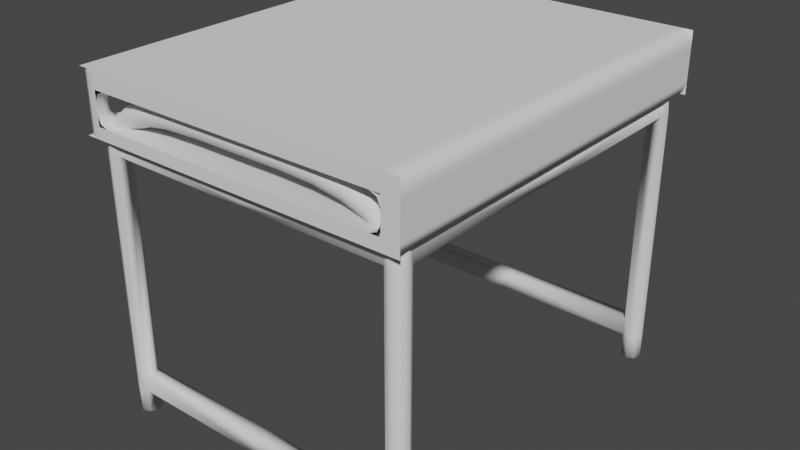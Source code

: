# Source: SmallTable.blend  (saved by Blender 4.0.36; exported with 4.5.12 LTS)
import bpy
from mathutils import Matrix  # noqa: F401  (used for matrix-valued properties, if any)

bpy.ops.wm.read_factory_settings(use_empty=True)
scene = bpy.context.scene
scene.name = 'Scene'

# ---- world
world_world = bpy.data.worlds.new('World'); scene.world = world_world
world_world.use_nodes = True; world_world.node_tree.nodes.clear()
_N = world_world.node_tree.nodes; _L = world_world.node_tree.links
n0 = _N.new('ShaderNodeOutputWorld'); n0.name = 'World Output'; n0.location = (300, 300)
n1 = _N.new('ShaderNodeBackground'); n1.name = 'Background'; n1.location = (10, 300)
n1.inputs[0].default_value = (0.05088, 0.05088, 0.05088, 1.0)
_L.new(n1.outputs[0], n0.inputs[0])
n0.is_active_output = True
world_world.color = (0.05088, 0.05088, 0.05088)
world_world.use_sun_shadow = False
world_world.sun_shadow_jitter_overblur = 0.0

# ---- meshes
me_cube_008 = bpy.data.meshes.new('Cube.008')
me_cube_008.from_pydata([(-0.6, -0.5, 0.04606), (-0.6, -0.5, 0.09604), (-0.6, 0.5, 0.09604), (0.6, -0.5, 0.04606), (0.6, -0.5, 0.09604), (0.6, 0.5, 0.09604), (-0.6, 0.5, -0.08406), (-0.6, -0.5, -0.08406), (0.6, 0.5, -0.08406), (0.6, -0.5, -0.08406), (-0.5498, 0.5, 0.04606), (0.5498, 0.5, 0.04606), (0.5498, 0.5, 0.09604), (-0.5498, 0.5, 0.09604), (0.5498, -0.5, 0.04606), (-0.5498, -0.5, 0.04606), (-0.5498, -0.5, 0.09604), (0.5498, -0.5, 0.09604), (-0.5498, 0.5, -0.08406), (0.5498, 0.5, -0.08406), (0.5498, -0.5, -0.08406), (-0.5498, -0.5, -0.08406), (0.6, 0.4499, -0.08406), (0.6, -0.4499, -0.08406), (-0.6, -0.4499, -0.08406), (-0.6, 0.4499, -0.08406), (0.6, 0.4499, 0.09604), (0.6, -0.4499, 0.09604), (0.6, -0.4499, 0.04606), (0.6, 0.4499, 0.04606), (-0.6, 0.4499, 0.09604), (-0.6, -0.4499, 0.09604), (-0.6, -0.4499, 0.04606), (-0.6, 0.4499, 0.04606), (0.5498, -0.4499, -0.08406), (0.5498, 0.4499, -0.08406), (-0.5498, 0.4499, -0.08406), (-0.5498, -0.4499, -0.08406), (-0.5498, 0.4499, 0.09604), (-0.5498, -0.4499, 0.09604), (0.5498, -0.4499, 0.09604), (0.5498, 0.4499, 0.09604), (-0.6, -0.5, -0.04935), (0.6, -0.5, -0.04935), (0.5498, 0.5, -0.04935), (-0.5498, 0.5, -0.04935), (-0.5498, -0.5, -0.04935), (0.5498, -0.5, -0.04935), (-0.6, 0.4499, -0.04935), (-0.6, -0.4499, -0.04935), (0.6, -0.4499, -0.04935), (0.6, 0.4499, -0.04935), (-0.5498, 0.4499, 0.04606), (-0.5498, 0.4499, -0.04935), (-0.5498, -0.4499, -0.04935), (-0.5498, -0.4499, 0.04606), (0.5498, -0.4499, -0.04935), (0.5498, -0.4499, 0.04606), (0.5498, 0.4499, -0.04935), (0.5498, 0.4499, 0.04606)], [(38, 52)], [(39, 31, 1, 16), (13, 2, 30, 38), (6, 18, 36, 25), (3, 4, 17, 14), (43, 47, 20, 9), (5, 12, 41, 26), (15, 16, 1, 0), (19, 35, 36, 18), (46, 42, 7, 21), (39, 16, 17, 40), (46, 21, 20, 47), (13, 38, 41, 12), (16, 15, 14, 17), (34, 20, 21, 37), (34, 23, 9, 20), (19, 8, 22, 35), (27, 40, 17, 4), (24, 37, 21, 7), (37, 24, 25, 36), (23, 34, 35, 22), (39, 40, 41, 38), (31, 39, 38, 30), (34, 37, 36, 35), (40, 27, 26, 41), (15, 0, 42, 46), (3, 14, 47, 43), (48, 53, 52, 33), (45, 10, 52, 53), (11, 44, 58, 59), (51, 58, 56, 50), (28, 50, 56, 57), (49, 54, 53, 48), (44, 45, 53, 58), (11, 59, 52, 10), (32, 33, 52, 55), (32, 55, 54, 49), (58, 53, 54, 56), (57, 55, 52, 59), (56, 54, 55, 57), (46, 47, 14, 15), (29, 59, 58, 51), (29, 28, 57, 59)])
me_cube_008.polygons.foreach_set('use_smooth', [True] * 42)
_uv = me_cube_008.uv_layers.new(name='UVMap')
_uv.uv.foreach_set('vector', [0.8645, 0.7375, 0.875, 0.7375, 0.875, 0.75, 0.8645, 0.75, 0.8645, 0.5, 0.875, 0.5, 0.875, 0.5125, 0.8645, 0.5125, 0.125, 0.5, 0.1355, 0.5, 0.1355, 0.5125, 0.125, 0.5125, 0.375, 0.75, 0.625, 0.75, 0.625, 0.7605, 0.375, 0.7605, 0.375, 0.75, 0.375, 0.7605, 0.375, 0.7605, 0.375, 0.75, 0.625, 0.5, 0.6355, 0.5, 0.6355, 0.5125, 0.625, 0.5125, 0.375, 0.9895, 0.625, 0.9895, 0.625, 1.0, 0.375, 1.0, 0.3645, 0.5, 0.3645, 0.5125, 0.1355, 0.5125, 0.1355, 0.5, 0.375, 0.9895, 0.375, 1.0, 0.375, 1.0, 0.375, 0.9895, 0.8645, 0.7375, 0.8645, 0.75, 0.6355, 0.75, 0.6355, 0.7375, 0.375, 0.9895, 0.375, 0.9895, 0.375, 0.7605, 0.375, 0.7605, 0.8645, 0.5, 0.8645, 0.5125, 0.6355, 0.5125, 0.6355, 0.5, 0.625, 0.9895, 0.375, 0.9895, 0.375, 0.7605, 0.625, 0.7605, 0.3645, 0.7375, 0.3645, 0.75, 0.1355, 0.75, 0.1355, 0.7375, 0.3645, 0.7375, 0.375, 0.7375, 0.375, 0.75, 0.3645, 0.75, 0.3645, 0.5, 0.375, 0.5, 0.375, 0.5125, 0.3645, 0.5125, 0.625, 0.7375, 0.6355, 0.7375, 0.6355, 0.75, 0.625, 0.75, 0.125, 0.7375, 0.1355, 0.7375, 0.1355, 0.75, 0.125, 0.75, 0.1355, 0.7375, 0.125, 0.7375, 0.125, 0.5125, 0.1355, 0.5125, 0.375, 0.7375, 0.3645, 0.7375, 0.3645, 0.5125, 0.375, 0.5125, 0.8645, 0.7375, 0.6355, 0.7375, 0.6355, 0.5125, 0.8645, 0.5125, 0.875, 0.7375, 0.8645, 0.7375, 0.8645, 0.5125, 0.875, 0.5125, 0.3645, 0.7375, 0.1355, 0.7375, 0.1355, 0.5125, 0.3645, 0.5125, 0.6355, 0.7375, 0.625, 0.7375, 0.625, 0.5125, 0.6355, 0.5125, 0.375, 0.9895, 0.375, 1.0, 0.375, 1.0, 0.375, 0.9895, 0.375, 0.75, 0.375, 0.7605, 0.375, 0.7605, 0.375, 0.75, 0.375, 0.2375, 0.0, 0.0, 0.0, 0.0, 0.375, 0.2375, 0.375, 0.2605, 0.375, 0.2605, 0.0, 0.0, 0.0, 0.0, 0.375, 0.4895, 0.375, 0.4895, 0.0, 0.0, 0.0, 0.0, 0.375, 0.5125, 0.0, 0.0, 0.0, 0.0, 0.375, 0.7375, 0.375, 0.7375, 0.375, 0.7375, 0.0, 0.0, 0.0, 0.0, 0.375, 0.01252, 0.0, 0.0, 0.0, 0.0, 0.375, 0.2375, 0.375, 0.4895, 0.375, 0.2605, 0.0, 0.0, 0.0, 0.0, 0.375, 0.4895, 0.0, 0.0, 0.0, 0.0, 0.375, 0.2605, 0.375, 0.01252, 0.375, 0.2375, 0.0, 0.0, 0.0, 0.0, 0.375, 0.01252, 0.0, 0.0, 0.0, 0.0, 0.375, 0.01252, 0.0, 0.0, 0.0, 0.0, 0.0, 0.0, 0.0, 0.0, 0.0, 0.0, 0.0, 0.0, 0.0, 0.0, 0.0, 0.0, 0.0, 0.0, 0.0, 0.0, 0.0, 0.0, 0.0, 0.0, 0.375, 0.9895, 0.375, 0.7605, 0.375, 0.7605, 0.375, 0.9895, 0.375, 0.5125, 0.0, 0.0, 0.0, 0.0, 0.375, 0.5125, 0.375, 0.5125, 0.375, 0.7375, 0.0, 0.0, 0.0, 0.0])
me_cube_008.update()
me_nurbspath = bpy.data.meshes.new('NurbsPath')
me_nurbspath.from_pydata([(-0.4731, -0.4058, -0.6179), (-0.4519, -0.397, -0.6179), (-0.4307, -0.4058, -0.6179), (-0.4219, -0.427, -0.6179), (-0.4307, -0.4482, -0.6179), (-0.4519, -0.457, -0.6179), (-0.4731, -0.4482, -0.6179), (-0.4819, -0.427, -0.6179), (-0.4731, -0.4058, 0.1569), (-0.4519, -0.397, 0.1564), (-0.4307, -0.4058, 0.1558), (-0.4219, -0.427, 0.1556), (-0.4307, -0.4482, 0.1558), (-0.4519, -0.457, 0.1564), (-0.4731, -0.4482, 0.1569), (-0.4819, -0.427, 0.1571), (-0.4697, -0.4058, 0.1983), (-0.4492, -0.397, 0.1927), (-0.4288, -0.4058, 0.1871), (-0.4203, -0.427, 0.1847), (-0.4288, -0.4482, 0.1871), (-0.4492, -0.457, 0.1927), (-0.4697, -0.4482, 0.1983), (-0.4782, -0.427, 0.2006), (-0.4441, -0.4058, 0.2469), (-0.428, -0.397, 0.2331), (-0.4119, -0.4058, 0.2193), (-0.4052, -0.427, 0.2135), (-0.4119, -0.4482, 0.2193), (-0.428, -0.457, 0.2331), (-0.4441, -0.4482, 0.2469), (-0.4507, -0.427, 0.2526), (-0.3954, -0.4058, 0.2832), (-0.3855, -0.397, 0.2645), (-0.3755, -0.4058, 0.2458), (-0.3714, -0.427, 0.238), (-0.3755, -0.4482, 0.2458), (-0.3855, -0.457, 0.2645), (-0.3954, -0.4482, 0.2832), (-0.3995, -0.427, 0.291), (-0.3269, -0.4058, 0.3075), (-0.3217, -0.397, 0.287), (-0.3165, -0.4058, 0.2664), (-0.3143, -0.427, 0.2579), (-0.3165, -0.4482, 0.2664), (-0.3217, -0.457, 0.287), (-0.3269, -0.4482, 0.3075), (-0.329, -0.427, 0.316), (-0.2388, -0.4058, 0.3215), (-0.2367, -0.397, 0.3004), (-0.2346, -0.4058, 0.2793), (-0.2337, -0.427, 0.2706), (-0.2346, -0.4482, 0.2793), (-0.2367, -0.457, 0.3004), (-0.2388, -0.4482, 0.3215), (-0.2397, -0.427, 0.3303), (-0.1304, -0.4058, 0.3261), (-0.1304, -0.397, 0.3049), (-0.1304, -0.4058, 0.2837), (-0.1304, -0.427, 0.2749), (-0.1304, -0.4482, 0.2837), (-0.1304, -0.457, 0.3049), (-0.1304, -0.4482, 0.3261), (-0.1304, -0.427, 0.3349), (-0.4519, -0.427, -0.6179), (-0.4731, -0.4058, -0.5487), (-0.4731, -0.4058, -0.495), (-0.4307, -0.4058, -0.495), (-0.4307, -0.4058, -0.5487), (-0.4307, -0.4482, -0.495), (-0.4307, -0.4482, -0.5487), (-0.4731, -0.4482, -0.495), (-0.4731, -0.4482, -0.5487), (-0.4519, -0.397, -0.495), (-0.4519, -0.397, -0.5487), (-0.4219, -0.427, -0.495), (-0.4219, -0.427, -0.5487), (-0.4519, -0.457, -0.495), (-0.4519, -0.457, -0.5487), (-0.4819, -0.427, -0.5487), (-0.4819, -0.427, -0.495), (-0.4697, 0.1203, 0.1983), (-0.4492, 0.1203, 0.1927), (-0.4307, 0.1203, 0.1558), (-0.4519, 0.1203, 0.1564), (-0.4288, 0.1203, 0.1871), (-0.4731, 0.1203, 0.1569), (8.922e-08, -0.4058, -0.5487), (8.922e-08, -0.4058, -0.495), (9.108e-08, -0.4482, -0.5487), (9.015e-08, -0.427, -0.5487), (9.015e-08, -0.427, -0.495), (9.108e-08, -0.4482, -0.495), (9.146e-08, -0.457, 0.3049), (9.108e-08, -0.4482, 0.3261), (9.015e-08, -0.427, 0.2749), (9.108e-08, -0.4482, 0.2837), (8.884e-08, -0.397, 0.3049), (8.922e-08, -0.4058, 0.2837), (9.015e-08, -0.427, 0.3349), (8.922e-08, -0.4058, 0.3261), (8.922e-08, -0.4058, 0.1871), (9.015e-08, -0.427, 0.1847), (9.108e-08, -0.4482, 0.1558), (9.015e-08, -0.427, 0.1556), (9.108e-08, -0.4482, 0.1871), (8.922e-08, -0.4058, 0.1558)], [], [(73, 66, 8, 9), (100, 97, 57, 56), (106, 104, 11, 10), (89, 92, 69, 70), (77, 69, 12, 13), (3, 2, 68, 76), (2, 1, 74, 68), (5, 4, 70, 78), (4, 3, 76, 70), (7, 6, 72, 79), (1, 0, 65, 74), (6, 5, 78, 72), (69, 75, 11, 12), (10, 11, 75, 67), (71, 77, 13, 14), (67, 73, 9, 10), (66, 80, 15, 8), (80, 71, 14, 15), (8, 15, 23, 16), (105, 102, 19, 20), (103, 105, 20, 12), (13, 12, 20, 21), (14, 13, 21, 22), (15, 14, 22, 23), (16, 23, 31, 24), (17, 16, 24, 25), (18, 17, 25, 26), (19, 18, 26, 27), (20, 19, 27, 28), (21, 20, 28, 29), (22, 21, 29, 30), (23, 22, 30, 31), (24, 31, 39, 32), (25, 24, 32, 33), (26, 25, 33, 34), (27, 26, 34, 35), (28, 27, 35, 36), (29, 28, 36, 37), (30, 29, 37, 38), (31, 30, 38, 39), (32, 39, 47, 40), (33, 32, 40, 41), (34, 33, 41, 42), (35, 34, 42, 43), (36, 35, 43, 44), (37, 36, 44, 45), (38, 37, 45, 46), (39, 38, 46, 47), (40, 47, 55, 48), (41, 40, 48, 49), (42, 41, 49, 50), (43, 42, 50, 51), (44, 43, 51, 52), (45, 44, 52, 53), (46, 45, 53, 54), (47, 46, 54, 55), (48, 55, 63, 56), (49, 48, 56, 57), (50, 49, 57, 58), (51, 50, 58, 59), (52, 51, 59, 60), (53, 52, 60, 61), (54, 53, 61, 62), (55, 54, 62, 63), (93, 94, 62, 61), (95, 96, 60, 59), (96, 93, 61, 60), (94, 99, 63, 62), (99, 100, 56, 63), (98, 95, 59, 58), (97, 98, 58, 57), (3, 4, 5, 64), (64, 5, 6, 7), (2, 3, 64, 1), (1, 64, 7, 0), (101, 106, 10, 18), (104, 103, 12, 11), (102, 101, 18, 19), (0, 7, 79, 65), (80, 79, 72, 71), (66, 65, 79, 80), (71, 72, 78, 77), (77, 78, 70, 69), (91, 88, 67, 75), (87, 90, 76, 68), (67, 68, 74, 73), (73, 74, 65, 66), (90, 89, 70, 76), (92, 91, 75, 69), (88, 87, 68, 67), (8, 86, 84, 9), (17, 82, 81, 16), (9, 84, 83, 10), (16, 81, 86, 8), (10, 83, 85, 18), (18, 85, 82, 17)])
me_nurbspath.polygons.foreach_set('use_smooth', [True] * 96)
_uv = me_nurbspath.uv_layers.new(name='UVMap')
_uv.uv.foreach_set('vector', [0.0653, 0.125, 0.0653, 0.0, 0.4545, 0.0, 0.4545, 0.125, 1.0, 0.0, 1.0, 0.125, 1.0, 0.125, 1.0, 0.0, 0.4545, 0.25, 0.4545, 0.375, 0.4545, 0.375, 0.4545, 0.25, 0.03, 0.5, 0.0653, 0.5, 0.0653, 0.5, 0.03, 0.5, 0.0653, 0.625, 0.0653, 0.5, 0.4545, 0.5, 0.4545, 0.625, 0.0, 0.375, 0.0, 0.25, 0.03, 0.25, 0.03, 0.375, 0.0, 0.25, 0.0, 0.125, 0.03, 0.125, 0.03, 0.25, 0.0, 0.625, 0.0, 0.5, 0.03, 0.5, 0.03, 0.625, 0.0, 0.5, 0.0, 0.375, 0.03, 0.375, 0.03, 0.5, 0.0, 0.875, 0.0, 0.75, 0.03, 0.75, 0.03, 0.875, 0.0, 0.125, 0.0, 0.0, 0.03, 0.0, 0.03, 0.125, 0.0, 0.75, 0.0, 0.625, 0.03, 0.625, 0.03, 0.75, 0.0653, 0.5, 0.0653, 0.375, 0.4545, 0.375, 0.4545, 0.5, 0.4545, 0.25, 0.4545, 0.375, 0.0653, 0.375, 0.0653, 0.25, 0.0653, 0.75, 0.0653, 0.625, 0.4545, 0.625, 0.4545, 0.75, 0.0653, 0.25, 0.0653, 0.125, 0.4545, 0.125, 0.4545, 0.25, 0.0653, 1.0, 0.0653, 0.875, 0.4545, 0.875, 0.4545, 1.0, 0.0653, 0.875, 0.0653, 0.75, 0.4545, 0.75, 0.4545, 0.875, 0.4545, 1.0, 0.4545, 0.875, 0.5455, 0.875, 0.5455, 1.0, 0.5455, 0.5, 0.5455, 0.375, 0.5455, 0.375, 0.5455, 0.5, 0.4545, 0.5, 0.5455, 0.5, 0.5455, 0.5, 0.4545, 0.5, 0.4545, 0.625, 0.4545, 0.5, 0.5455, 0.5, 0.5455, 0.625, 0.4545, 0.75, 0.4545, 0.625, 0.5455, 0.625, 0.5455, 0.75, 0.4545, 0.875, 0.4545, 0.75, 0.5455, 0.75, 0.5455, 0.875, 0.5455, 1.0, 0.5455, 0.875, 0.6364, 0.875, 0.6364, 1.0, 0.5455, 0.125, 0.5455, 0.0, 0.6364, 0.0, 0.6364, 0.125, 0.5455, 0.25, 0.5455, 0.125, 0.6364, 0.125, 0.6364, 0.25, 0.5455, 0.375, 0.5455, 0.25, 0.6364, 0.25, 0.6364, 0.375, 0.5455, 0.5, 0.5455, 0.375, 0.6364, 0.375, 0.6364, 0.5, 0.5455, 0.625, 0.5455, 0.5, 0.6364, 0.5, 0.6364, 0.625, 0.5455, 0.75, 0.5455, 0.625, 0.6364, 0.625, 0.6364, 0.75, 0.5455, 0.875, 0.5455, 0.75, 0.6364, 0.75, 0.6364, 0.875, 0.6364, 1.0, 0.6364, 0.875, 0.7273, 0.875, 0.7273, 1.0, 0.6364, 0.125, 0.6364, 0.0, 0.7273, 0.0, 0.7273, 0.125, 0.6364, 0.25, 0.6364, 0.125, 0.7273, 0.125, 0.7273, 0.25, 0.6364, 0.375, 0.6364, 0.25, 0.7273, 0.25, 0.7273, 0.375, 0.6364, 0.5, 0.6364, 0.375, 0.7273, 0.375, 0.7273, 0.5, 0.6364, 0.625, 0.6364, 0.5, 0.7273, 0.5, 0.7273, 0.625, 0.6364, 0.75, 0.6364, 0.625, 0.7273, 0.625, 0.7273, 0.75, 0.6364, 0.875, 0.6364, 0.75, 0.7273, 0.75, 0.7273, 0.875, 0.7273, 1.0, 0.7273, 0.875, 0.8182, 0.875, 0.8182, 1.0, 0.7273, 0.125, 0.7273, 0.0, 0.8182, 0.0, 0.8182, 0.125, 0.7273, 0.25, 0.7273, 0.125, 0.8182, 0.125, 0.8182, 0.25, 0.7273, 0.375, 0.7273, 0.25, 0.8182, 0.25, 0.8182, 0.375, 0.7273, 0.5, 0.7273, 0.375, 0.8182, 0.375, 0.8182, 0.5, 0.7273, 0.625, 0.7273, 0.5, 0.8182, 0.5, 0.8182, 0.625, 0.7273, 0.75, 0.7273, 0.625, 0.8182, 0.625, 0.8182, 0.75, 0.7273, 0.875, 0.7273, 0.75, 0.8182, 0.75, 0.8182, 0.875, 0.8182, 1.0, 0.8182, 0.875, 0.9091, 0.875, 0.9091, 1.0, 0.8182, 0.125, 0.8182, 0.0, 0.9091, 0.0, 0.9091, 0.125, 0.8182, 0.25, 0.8182, 0.125, 0.9091, 0.125, 0.9091, 0.25, 0.8182, 0.375, 0.8182, 0.25, 0.9091, 0.25, 0.9091, 0.375, 0.8182, 0.5, 0.8182, 0.375, 0.9091, 0.375, 0.9091, 0.5, 0.8182, 0.625, 0.8182, 0.5, 0.9091, 0.5, 0.9091, 0.625, 0.8182, 0.75, 0.8182, 0.625, 0.9091, 0.625, 0.9091, 0.75, 0.8182, 0.875, 0.8182, 0.75, 0.9091, 0.75, 0.9091, 0.875, 0.9091, 1.0, 0.9091, 0.875, 1.0, 0.875, 1.0, 1.0, 0.9091, 0.125, 0.9091, 0.0, 1.0, 0.0, 1.0, 0.125, 0.9091, 0.25, 0.9091, 0.125, 1.0, 0.125, 1.0, 0.25, 0.9091, 0.375, 0.9091, 0.25, 1.0, 0.25, 1.0, 0.375, 0.9091, 0.5, 0.9091, 0.375, 1.0, 0.375, 1.0, 0.5, 0.9091, 0.625, 0.9091, 0.5, 1.0, 0.5, 1.0, 0.625, 0.9091, 0.75, 0.9091, 0.625, 1.0, 0.625, 1.0, 0.75, 0.9091, 0.875, 0.9091, 0.75, 1.0, 0.75, 1.0, 0.875, 1.0, 0.625, 1.0, 0.75, 1.0, 0.75, 1.0, 0.625, 1.0, 0.375, 1.0, 0.5, 1.0, 0.5, 1.0, 0.375, 1.0, 0.5, 1.0, 0.625, 1.0, 0.625, 1.0, 0.5, 1.0, 0.75, 1.0, 0.875, 1.0, 0.875, 1.0, 0.75, 1.0, 0.875, 1.0, 1.0, 1.0, 1.0, 1.0, 0.875, 1.0, 0.25, 1.0, 0.375, 1.0, 0.375, 1.0, 0.25, 1.0, 0.125, 1.0, 0.25, 1.0, 0.25, 1.0, 0.125, 0.0, 0.375, 0.0, 0.5, 0.0, 0.625, 0.0, 0.5, 0.0, 0.5, 0.0, 0.625, 0.0, 0.75, 0.0, 0.875, 0.0, 0.25, 0.0, 0.375, 0.0, 0.5, 0.0, 0.125, 0.0, 0.125, 0.0, 0.5, 0.0, 0.875, 0.0, 1.0, 0.5455, 0.25, 0.4545, 0.25, 0.4545, 0.25, 0.5455, 0.25, 0.4545, 0.375, 0.4545, 0.5, 0.4545, 0.5, 0.4545, 0.375, 0.5455, 0.375, 0.5455, 0.25, 0.5455, 0.25, 0.5455, 0.375, 0.0, 1.0, 0.0, 0.875, 0.03, 0.875, 0.03, 1.0, 0.0653, 0.875, 0.03, 0.875, 0.03, 0.75, 0.0653, 0.75, 0.0653, 1.0, 0.03, 1.0, 0.03, 0.875, 0.0653, 0.875, 0.0653, 0.75, 0.03, 0.75, 0.03, 0.625, 0.0653, 0.625, 0.0653, 0.625, 0.03, 0.625, 0.03, 0.5, 0.0653, 0.5, 0.0653, 0.375, 0.0653, 0.25, 0.0653, 0.25, 0.0653, 0.375, 0.03, 0.25, 0.03, 0.375, 0.03, 0.375, 0.03, 0.25, 0.0653, 0.25, 0.03, 0.25, 0.03, 0.125, 0.0653, 0.125, 0.0653, 0.125, 0.03, 0.125, 0.03, 0.0, 0.0653, 0.0, 0.03, 0.375, 0.03, 0.5, 0.03, 0.5, 0.03, 0.375, 0.0653, 0.5, 0.0653, 0.375, 0.0653, 0.375, 0.0653, 0.5, 0.0653, 0.25, 0.03, 0.25, 0.03, 0.25, 0.0653, 0.25, 0.4545, 0.0, 0.4545, 0.0, 0.4545, 0.125, 0.4545, 0.125, 0.5455, 0.125, 0.5455, 0.125, 0.5455, 0.0, 0.5455, 0.0, 0.4545, 0.125, 0.4545, 0.125, 0.4545, 0.25, 0.4545, 0.25, 0.5455, 1.0, 0.5455, 1.0, 0.4545, 1.0, 0.4545, 1.0, 0.4545, 0.25, 0.4545, 0.25, 0.5455, 0.25, 0.5455, 0.25, 0.5455, 0.25, 0.5455, 0.25, 0.5455, 0.125, 0.5455, 0.125])
me_nurbspath.auto_texspace = False
me_nurbspath.update()
me_cube_001 = bpy.data.meshes.new('Cube.001')
me_cube_001.from_pydata([(-0.6, -0.5, 0.04606), (-0.6, -0.5, 0.09604), (-0.6, 0.5, 0.04606), (-0.6, 0.5, 0.09604), (0.6, -0.5, 0.04606), (0.6, -0.5, 0.09604), (0.6, 0.5, 0.04606), (0.6, 0.5, 0.09604), (-0.6, 0.5, -0.08406), (-0.6, -0.5, -0.08406), (0.6, 0.5, -0.08406), (0.6, -0.5, -0.08406), (-0.5498, 0.5, 0.04606), (0.5498, 0.5, 0.04606), (0.5498, 0.5, 0.09604), (-0.5498, 0.5, 0.09604), (-0.5498, 0.5, -0.08406), (0.5498, 0.5, -0.08406), (0.6, 0.4499, -0.08406), (0.6, -0.4499, -0.08406), (-0.6, -0.4499, -0.08406), (-0.6, 0.4499, -0.08406), (0.6, 0.4499, 0.09604), (0.6, -0.4499, 0.09604), (0.6, -0.4499, 0.04606), (0.6, 0.4499, 0.04606), (-0.6, 0.4499, 0.09604), (-0.6, -0.4499, 0.09604), (-0.6, -0.4499, 0.04606), (-0.6, 0.4499, 0.04606), (-0.6, -0.5, -0.04935), (0.6, -0.5, -0.04935), (0.6, 0.5, -0.04935), (-0.6, 0.5, -0.04935), (0.5498, 0.5, -0.04935), (-0.5498, 0.5, -0.04935), (-0.6, 0.4499, -0.04935), (-0.6, -0.4499, -0.04935), (0.6, -0.4499, -0.04935), (0.6, 0.4499, -0.04935)], [], [(33, 35, 16, 8), (24, 23, 5, 4), (30, 37, 20, 9), (38, 31, 11, 19), (13, 14, 7, 6), (34, 32, 10, 17), (34, 17, 16, 35), (14, 13, 12, 15), (2, 3, 15, 12), (0, 1, 27, 28), (36, 33, 8, 21), (6, 7, 22, 25), (29, 26, 3, 2), (36, 21, 20, 37), (23, 24, 25, 22), (38, 19, 18, 39), (26, 29, 28, 27), (32, 39, 18, 10), (6, 25, 39, 32), (29, 2, 33, 36), (13, 6, 32, 34), (24, 4, 31, 38), (0, 28, 37, 30), (2, 12, 35, 33)])
me_cube_001.polygons.foreach_set('use_smooth', [True] * 24)
_uv = me_cube_001.uv_layers.new(name='UVMap')
_uv.uv.foreach_set('vector', [0.375, 0.25, 0.375, 0.2605, 0.375, 0.2605, 0.375, 0.25, 0.375, 0.7375, 0.625, 0.7375, 0.625, 0.75, 0.375, 0.75, 0.375, 0.0, 0.375, 0.01252, 0.375, 0.01252, 0.375, 0.0, 0.375, 0.7375, 0.375, 0.75, 0.375, 0.75, 0.375, 0.7375, 0.375, 0.4895, 0.625, 0.4895, 0.625, 0.5, 0.375, 0.5, 0.375, 0.4895, 0.375, 0.5, 0.375, 0.5, 0.375, 0.4895, 0.375, 0.4895, 0.375, 0.4895, 0.375, 0.2605, 0.375, 0.2605, 0.625, 0.4895, 0.375, 0.4895, 0.375, 0.2605, 0.625, 0.2605, 0.375, 0.25, 0.625, 0.25, 0.625, 0.2605, 0.375, 0.2605, 0.375, 0.0, 0.625, 0.0, 0.625, 0.01252, 0.375, 0.01252, 0.375, 0.2375, 0.375, 0.25, 0.375, 0.25, 0.375, 0.2375, 0.375, 0.5, 0.625, 0.5, 0.625, 0.5125, 0.375, 0.5125, 0.375, 0.2375, 0.625, 0.2375, 0.625, 0.25, 0.375, 0.25, 0.375, 0.2375, 0.375, 0.2375, 0.375, 0.01252, 0.375, 0.01252, 0.625, 0.7375, 0.375, 0.7375, 0.375, 0.5125, 0.625, 0.5125, 0.375, 0.7375, 0.375, 0.7375, 0.375, 0.5125, 0.375, 0.5125, 0.625, 0.2375, 0.375, 0.2375, 0.375, 0.01252, 0.625, 0.01252, 0.375, 0.5, 0.375, 0.5125, 0.375, 0.5125, 0.375, 0.5, 0.375, 0.5, 0.375, 0.5125, 0.375, 0.5125, 0.375, 0.5, 0.375, 0.2375, 0.375, 0.25, 0.375, 0.25, 0.375, 0.2375, 0.375, 0.4895, 0.375, 0.5, 0.375, 0.5, 0.375, 0.4895, 0.375, 0.7375, 0.375, 0.75, 0.375, 0.75, 0.375, 0.7375, 0.375, 0.0, 0.375, 0.01252, 0.375, 0.01252, 0.375, 0.0, 0.375, 0.25, 0.375, 0.2605, 0.375, 0.2605, 0.375, 0.25])
me_cube_001.update()

# ---- objects
ob_table = bpy.data.objects.new('Table', me_cube_008)
ob_legs = bpy.data.objects.new('Legs', me_nurbspath)
ob_table_frame = bpy.data.objects.new('Table.Frame', me_cube_001)

# ---- transforms, parenting, visibility, modifiers, constraints
ob_table.location = (0.0, 0.0, 0.904)
ob_table.rotation_euler = (0.0, -0.0, 1.571)
_m = ob_table.modifiers.new('Bevel', 'BEVEL')
_m.width = 0.03
_m.width_pct = 0.03
_m.segments = 2
ob_legs.location = (-6.623e-08, -0.1203, 0.6154)
_m = ob_legs.modifiers.new('Mirror', 'MIRROR')
_m.use_axis = (True, True, False)
_m.use_clip = True
_m.mirror_object = ob_table
ob_table_frame.location = (0.0, 0.0, 0.904)
ob_table_frame.rotation_euler = (0.0, -0.0, 1.571)
_m = ob_table_frame.modifiers.new('Bevel', 'BEVEL')
_m.width = 0.03
_m.width_pct = 0.03
_m.segments = 2

# ---- collection membership
scene.collection.objects.link(ob_table)
scene.collection.objects.link(ob_legs)
scene.collection.objects.link(ob_table_frame)

# ---- scene / render settings (as saved in the file)
scene.frame_start = 1; scene.frame_end = 250; scene.frame_set(1)
scene.render.engine = 'BLENDER_EEVEE_NEXT'
scene.cycles.sampling_pattern = 'TABULATED_SOBOL'
scene.view_settings.view_transform = 'Filmic'
bpy.context.view_layer.update()

# ---- added for rendering (the .blend has no active camera and no usable light): camera, sun
cam_auto = bpy.data.cameras.new('AutoCamera')
cam_auto.lens = 50.0
cam_auto.sensor_width = 36.0
cam_auto.clip_end = 1000.0
ob_auto_camera = bpy.data.objects.new('AutoCamera', cam_auto)
scene.collection.objects.link(ob_auto_camera)
ob_auto_camera.location = (1.71731, -2.06077, 1.87257)
ob_auto_camera.rotation_euler = (1.09748, -7.21219e-08, 0.694738)
scene.camera = ob_auto_camera
light_auto_sun = bpy.data.lights.new('AutoSun', 'SUN')
light_auto_sun.energy = 3.0
light_auto_sun.angle = 0.0523599
ob_auto_sun = bpy.data.objects.new('AutoSun', light_auto_sun)
scene.collection.objects.link(ob_auto_sun)
ob_auto_sun.rotation_euler = (0.872665, 0.174533, 0.523599)
bpy.context.view_layer.update()

